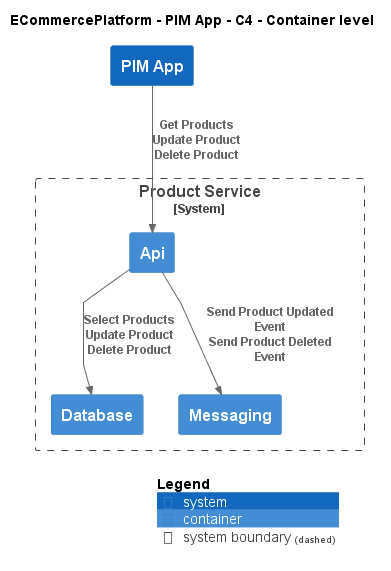

The diagram above was rendered by PlantUML. Its source (embedded in the PNG):
@startuml
!include ..\..\..\.c4s\C4_Container.puml

AddElementTag("c4interflow:lifecycle:new", $bgColor=green, $fontColor=#ffffff, $borderColor=green, $shadowing="False")
AddElementTag("c4interflow:lifecycle:changed", $bgColor=orange, $fontColor=#ffffff, $borderColor=orange, $shadowing="False")
AddElementTag("c4interflow:lifecycle:removed", $bgColor=red, $fontColor=#ffffff, $borderColor=red, $shadowing="False")

AddRelTag("c4interflow:lifecycle:new", $textColor=green, $lineColor=green)
AddRelTag("c4interflow:lifecycle:changed", $textColor=orange, $lineColor=orange)
AddRelTag("c4interflow:lifecycle:removed", $textColor=red, $lineColor=red)

SHOW_PERSON_PORTRAIT()
LAYOUT_TOP_DOWN()

skinparam linetype polyline

title ECommercePlatform - PIM App - C4 - Container level

System(ECommercePlatform.SoftwareSystems.PIMApp, "PIM App", "")

System_Boundary(ECommercePlatform.SoftwareSystems.ProductService, "Product Service") {
    Container(ECommercePlatform.SoftwareSystems.ProductService.Containers.Api, "Api", "", "")
    Container(ECommercePlatform.SoftwareSystems.ProductService.Containers.Database, "Database", "", "")
    Container(ECommercePlatform.SoftwareSystems.ProductService.Containers.Messaging, "Messaging", "", "")
}

Rel(ECommercePlatform.SoftwareSystems.PIMApp, ECommercePlatform.SoftwareSystems.ProductService.Containers.Api, "Get Products\nUpdate Product\nDelete Product")
Rel(ECommercePlatform.SoftwareSystems.ProductService.Containers.Api, ECommercePlatform.SoftwareSystems.ProductService.Containers.Database, "Select Products\nUpdate Product\nDelete Product")
Rel(ECommercePlatform.SoftwareSystems.ProductService.Containers.Api, ECommercePlatform.SoftwareSystems.ProductService.Containers.Messaging, "Send Product Updated Event\nSend Product Deleted Event")


SHOW_LEGEND()
@enduml